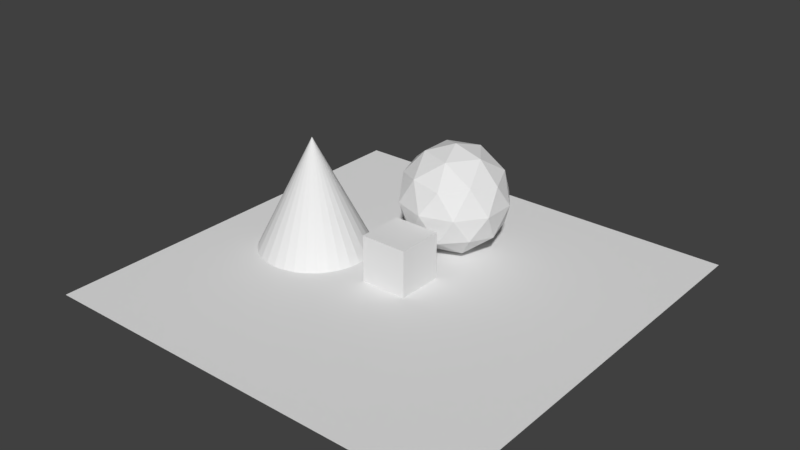# Source: simple_scene.blend  (saved by Blender 2.80.75; exported with 4.5.12 LTS)
import bpy
from mathutils import Matrix  # noqa: F401  (used for matrix-valued properties, if any)

bpy.ops.wm.read_factory_settings(use_empty=True)
scene = bpy.context.scene
scene.name = 'Scene'

# ---- collections
col_collection_1 = bpy.data.collections.new('Collection 1'); scene.collection.children.link(col_collection_1)

# ---- materials (node trees are filled in below, after node groups)
mat_cone = bpy.data.materials.new('Cone')
mat_cone.alpha_threshold = 0.0
mat_cone.use_transparent_shadow = False
mat_cone.roughness = 0.5
mat_sphere = bpy.data.materials.new('Sphere')
mat_sphere.alpha_threshold = 0.0
mat_sphere.use_transparent_shadow = False
mat_sphere.roughness = 0.5
mat_cube = bpy.data.materials.new('Cube')
mat_cube.alpha_threshold = 0.0
mat_cube.use_transparent_shadow = False
mat_cube.roughness = 0.5
mat_floor = bpy.data.materials.new('Floor')
mat_floor.alpha_threshold = 0.0
mat_floor.use_transparent_shadow = False
mat_floor.roughness = 0.5

# ---- material node trees

# ---- world
world_world = bpy.data.worlds.new('World'); scene.world = world_world
world_world.color = (0.05088, 0.05088, 0.05088)
world_world.use_sun_shadow = False
world_world.sun_shadow_jitter_overblur = 0.0
world_world.cycles.sampling_method = 'MANUAL'

# ---- meshes
me_cone = bpy.data.meshes.new('Cone')
me_cone.from_pydata([(0.0, 1.0, -1.0), (0.1951, 0.9808, -1.0), (0.3827, 0.9239, -1.0), (0.5556, 0.8315, -1.0), (0.7071, 0.7071, -1.0), (0.8315, 0.5556, -1.0), (0.9239, 0.3827, -1.0), (0.9808, 0.1951, -1.0), (1.0, 7.55e-08, -1.0), (0.9808, -0.1951, -1.0), (0.9239, -0.3827, -1.0), (0.8315, -0.5556, -1.0), (0.7071, -0.7071, -1.0), (0.5556, -0.8315, -1.0), (0.3827, -0.9239, -1.0), (0.1951, -0.9808, -1.0), (-3.258e-07, -1.0, -1.0), (-0.1951, -0.9808, -1.0), (-0.3827, -0.9239, -1.0), (-0.5556, -0.8315, -1.0), (-0.7071, -0.7071, -1.0), (-0.8315, -0.5556, -1.0), (-0.9239, -0.3827, -1.0), (0.0, 0.0, 1.0), (-0.9808, -0.1951, -1.0), (-1.0, 9.656e-07, -1.0), (-0.9808, 0.1951, -1.0), (-0.9239, 0.3827, -1.0), (-0.8315, 0.5556, -1.0), (-0.7071, 0.7071, -1.0), (-0.5556, 0.8315, -1.0), (-0.3827, 0.9239, -1.0), (-0.1951, 0.9808, -1.0)], [], [(0, 23, 1), (1, 23, 2), (2, 23, 3), (3, 23, 4), (4, 23, 5), (5, 23, 6), (6, 23, 7), (7, 23, 8), (8, 23, 9), (9, 23, 10), (10, 23, 11), (11, 23, 12), (12, 23, 13), (13, 23, 14), (14, 23, 15), (15, 23, 16), (16, 23, 17), (17, 23, 18), (18, 23, 19), (19, 23, 20), (20, 23, 21), (21, 23, 22), (22, 23, 24), (24, 23, 25), (25, 23, 26), (26, 23, 27), (27, 23, 28), (28, 23, 29), (29, 23, 30), (30, 23, 31), (31, 23, 32), (32, 23, 0), (0, 1, 2, 3, 4, 5, 6, 7, 8, 9, 10, 11, 12, 13, 14, 15, 16, 17, 18, 19, 20, 21, 22, 24, 25, 26, 27, 28, 29, 30, 31, 32)])
_uv = me_cone.uv_layers.new(name='UVMap')
_uv.uv.foreach_set('vector', [0.4963, 0.9736, 0.4963, 0.5031, 0.5881, 0.9646, 0.5881, 0.9646, 0.4963, 0.5031, 0.6763, 0.9378, 0.6763, 0.9378, 0.4963, 0.5031, 0.7577, 0.8943, 0.7577, 0.8943, 0.4963, 0.5031, 0.829, 0.8358, 0.829, 0.8358, 0.4963, 0.5031, 0.8875, 0.7645, 0.8875, 0.7645, 0.4963, 0.5031, 0.931, 0.6832, 0.931, 0.6832, 0.4963, 0.5031, 0.9577, 0.5949, 0.9577, 0.5949, 0.4963, 0.5031, 0.9668, 0.5031, 0.9668, 0.5031, 0.4963, 0.5031, 0.9577, 0.4113, 0.9577, 0.4113, 0.4963, 0.5031, 0.931, 0.3231, 0.931, 0.3231, 0.4963, 0.5031, 0.8875, 0.2417, 0.8875, 0.2417, 0.4963, 0.5031, 0.829, 0.1705, 0.829, 0.1705, 0.4963, 0.5031, 0.7577, 0.1119, 0.7577, 0.1119, 0.4963, 0.5031, 0.6763, 0.06847, 0.6763, 0.06847, 0.4963, 0.5031, 0.5881, 0.0417, 0.5881, 0.0417, 0.4963, 0.5031, 0.4963, 0.03266, 0.4963, 0.03266, 0.4963, 0.5031, 0.4045, 0.0417, 0.4045, 0.0417, 0.4963, 0.5031, 0.3163, 0.06847, 0.3163, 0.06847, 0.4963, 0.5031, 0.2349, 0.1119, 0.2349, 0.1119, 0.4963, 0.5031, 0.1636, 0.1705, 0.1636, 0.1705, 0.4963, 0.5031, 0.1051, 0.2417, 0.1051, 0.2417, 0.4963, 0.5031, 0.06165, 0.3231, 0.06165, 0.3231, 0.4963, 0.5031, 0.03488, 0.4113, 0.03488, 0.4113, 0.4963, 0.5031, 0.02584, 0.5031, 0.02584, 0.5031, 0.4963, 0.5031, 0.03488, 0.5949, 0.03488, 0.5949, 0.4963, 0.5031, 0.06165, 0.6832, 0.06165, 0.6832, 0.4963, 0.5031, 0.1051, 0.7645, 0.1051, 0.7645, 0.4963, 0.5031, 0.1636, 0.8358, 0.1636, 0.8358, 0.4963, 0.5031, 0.2349, 0.8943, 0.2349, 0.8943, 0.4963, 0.5031, 0.3163, 0.9378, 0.3163, 0.9378, 0.4963, 0.5031, 0.4045, 0.9646, 0.4045, 0.9646, 0.4963, 0.5031, 0.4963, 0.9736, 0.4963, 0.9736, 0.5881, 0.9646, 0.6763, 0.9378, 0.7577, 0.8943, 0.829, 0.8358, 0.8875, 0.7645, 0.931, 0.6832, 0.9577, 0.5949, 0.9668, 0.5031, 0.9577, 0.4113, 0.931, 0.3231, 0.8875, 0.2417, 0.829, 0.1705, 0.7577, 0.1119, 0.6763, 0.06847, 0.5881, 0.0417, 0.4963, 0.03266, 0.4045, 0.0417, 0.3163, 0.06847, 0.2349, 0.1119, 0.1636, 0.1705, 0.1051, 0.2417, 0.06165, 0.3231, 0.03488, 0.4113, 0.02584, 0.5031, 0.03488, 0.5949, 0.06165, 0.6832, 0.1051, 0.7645, 0.1636, 0.8358, 0.2349, 0.8943, 0.3163, 0.9378, 0.4045, 0.9646])
me_cone.materials.append(mat_cone)
me_cone.use_remesh_preserve_volume = False
me_cone.use_remesh_preserve_attributes = False
me_cone.use_mirror_vertex_groups = False
me_cone.update()
me_icosphere = bpy.data.meshes.new('Icosphere')
me_icosphere.from_pydata([(0.0, 0.0, -1.0), (0.7236, -0.5257, -0.4472), (-0.2764, -0.8506, -0.4472), (-0.8944, 0.0, -0.4472), (-0.2764, 0.8506, -0.4472), (0.7236, 0.5257, -0.4472), (0.2764, -0.8506, 0.4472), (-0.7236, -0.5257, 0.4472), (-0.7236, 0.5257, 0.4472), (0.2764, 0.8506, 0.4472), (0.8944, 0.0, 0.4472), (0.0, 0.0, 1.0), (-0.1625, -0.5, -0.8507), (0.4253, -0.309, -0.8507), (0.2629, -0.809, -0.5257), (0.8506, 0.0, -0.5257), (0.4253, 0.309, -0.8507), (-0.5257, 0.0, -0.8507), (-0.6882, -0.5, -0.5257), (-0.1625, 0.5, -0.8507), (-0.6882, 0.5, -0.5257), (0.2629, 0.809, -0.5257), (0.9511, -0.309, 0.0), (0.9511, 0.309, 0.0), (0.0, -1.0, 0.0), (0.5878, -0.809, 0.0), (-0.9511, -0.309, 0.0), (-0.5878, -0.809, 0.0), (-0.5878, 0.809, 0.0), (-0.9511, 0.309, 0.0), (0.5878, 0.809, 0.0), (0.0, 1.0, 0.0), (0.6882, -0.5, 0.5257), (-0.2629, -0.809, 0.5257), (-0.8506, 0.0, 0.5257), (-0.2629, 0.809, 0.5257), (0.6882, 0.5, 0.5257), (0.1625, -0.5, 0.8507), (0.5257, 0.0, 0.8507), (-0.4253, -0.309, 0.8507), (-0.4253, 0.309, 0.8507), (0.1625, 0.5, 0.8507)], [], [(0, 13, 12), (1, 13, 15), (0, 12, 17), (0, 17, 19), (0, 19, 16), (1, 15, 22), (2, 14, 24), (3, 18, 26), (4, 20, 28), (5, 21, 30), (1, 22, 25), (2, 24, 27), (3, 26, 29), (4, 28, 31), (5, 30, 23), (6, 32, 37), (7, 33, 39), (8, 34, 40), (9, 35, 41), (10, 36, 38), (38, 41, 11), (38, 36, 41), (36, 9, 41), (41, 40, 11), (41, 35, 40), (35, 8, 40), (40, 39, 11), (40, 34, 39), (34, 7, 39), (39, 37, 11), (39, 33, 37), (33, 6, 37), (37, 38, 11), (37, 32, 38), (32, 10, 38), (23, 36, 10), (23, 30, 36), (30, 9, 36), (31, 35, 9), (31, 28, 35), (28, 8, 35), (29, 34, 8), (29, 26, 34), (26, 7, 34), (27, 33, 7), (27, 24, 33), (24, 6, 33), (25, 32, 6), (25, 22, 32), (22, 10, 32), (30, 31, 9), (30, 21, 31), (21, 4, 31), (28, 29, 8), (28, 20, 29), (20, 3, 29), (26, 27, 7), (26, 18, 27), (18, 2, 27), (24, 25, 6), (24, 14, 25), (14, 1, 25), (22, 23, 10), (22, 15, 23), (15, 5, 23), (16, 21, 5), (16, 19, 21), (19, 4, 21), (19, 20, 4), (19, 17, 20), (17, 3, 20), (17, 18, 3), (17, 12, 18), (12, 2, 18), (15, 16, 5), (15, 13, 16), (13, 0, 16), (12, 14, 2), (12, 13, 14), (13, 1, 14)])
_uv = me_icosphere.uv_layers.new(name='UVMap')
_uv.uv.foreach_set('vector', [0.7101, 0.3673, 0.64, 0.2772, 0.7957, 0.32, 0.4855, 0.3017, 0.64, 0.2772, 0.5591, 0.3771, 0.06694, 0.3673, 0.1526, 0.32, 0.1206, 0.4404, 0.7101, 0.3673, 0.7638, 0.4404, 0.6986, 0.479, 0.7101, 0.3673, 0.6986, 0.479, 0.64, 0.4058, 0.4855, 0.3017, 0.5591, 0.3771, 0.4812, 0.4149, 0.2441, 0.3578, 0.3184, 0.2646, 0.3184, 0.3932, 0.1576, 0.5281, 0.1919, 0.4361, 0.2125, 0.5583, 0.69, 0.591, 0.7469, 0.5647, 0.7252, 0.6878, 0.5909, 0.4764, 0.64, 0.5344, 0.5805, 0.5878, 0.4855, 0.3017, 0.4812, 0.4149, 0.4036, 0.3685, 0.2441, 0.3578, 0.3184, 0.3932, 0.259, 0.4684, 0.1576, 0.5281, 0.2125, 0.5583, 0.1596, 0.6414, 0.69, 0.591, 0.7252, 0.6878, 0.64, 0.663, 0.5909, 0.4764, 0.5805, 0.5878, 0.534, 0.4979, 0.3684, 0.4652, 0.4253, 0.4915, 0.377, 0.5773, 0.2693, 0.5799, 0.3184, 0.5218, 0.3184, 0.6505, 0.1639, 0.7546, 0.2376, 0.6791, 0.3184, 0.7791, 0.5656, 0.6985, 0.64, 0.7917, 0.4741, 0.7362, 0.4792, 0.5281, 0.5135, 0.6202, 0.4422, 0.6159, 0.4422, 0.6159, 0.4741, 0.7362, 0.3885, 0.6889, 0.4422, 0.6159, 0.5135, 0.6202, 0.4741, 0.7362, 0.5135, 0.6202, 0.5656, 0.6985, 0.4741, 0.7362, 0.4741, 0.7362, 0.3184, 0.7791, 0.3885, 0.6889, 0.4741, 0.7362, 0.64, 0.7917, 0.3184, 0.7791, 0.64, 0.7917, 0.8071, 0.7546, 0.3184, 0.7791, 0.3184, 0.7791, 0.3184, 0.6505, 0.3885, 0.6889, 0.3184, 0.7791, 0.2376, 0.6791, 0.3184, 0.6505, 0.2376, 0.6791, 0.2693, 0.5799, 0.3184, 0.6505, 0.3184, 0.6505, 0.377, 0.5773, 0.3885, 0.6889, 0.3184, 0.6505, 0.3184, 0.5218, 0.377, 0.5773, 0.3184, 0.5218, 0.3684, 0.4652, 0.377, 0.5773, 0.377, 0.5773, 0.4422, 0.6159, 0.3885, 0.6889, 0.377, 0.5773, 0.4253, 0.4915, 0.4422, 0.6159, 0.4253, 0.4915, 0.4792, 0.5281, 0.4422, 0.6159, 0.534, 0.4979, 0.5135, 0.6202, 0.4792, 0.5281, 0.534, 0.4979, 0.5805, 0.5878, 0.5135, 0.6202, 0.5805, 0.5878, 0.5656, 0.6985, 0.5135, 0.6202, 0.64, 0.663, 0.64, 0.7917, 0.5656, 0.6985, 0.64, 0.663, 0.7252, 0.6878, 0.64, 0.7917, 0.7252, 0.6878, 0.8071, 0.7546, 0.64, 0.7917, 0.1596, 0.6414, 0.2376, 0.6791, 0.1639, 0.7546, 0.1596, 0.6414, 0.2125, 0.5583, 0.2376, 0.6791, 0.2125, 0.5583, 0.2693, 0.5799, 0.2376, 0.6791, 0.259, 0.4684, 0.3184, 0.5218, 0.2693, 0.5799, 0.259, 0.4684, 0.3184, 0.3932, 0.3184, 0.5218, 0.3184, 0.3932, 0.3684, 0.4652, 0.3184, 0.5218, 0.4036, 0.3685, 0.4253, 0.4915, 0.3684, 0.4652, 0.4036, 0.3685, 0.4812, 0.4149, 0.4253, 0.4915, 0.4812, 0.4149, 0.4792, 0.5281, 0.4253, 0.4915, 0.5805, 0.5878, 0.64, 0.663, 0.5656, 0.6985, 0.5805, 0.5878, 0.64, 0.5344, 0.64, 0.663, 0.64, 0.5344, 0.69, 0.591, 0.64, 0.663, 0.08205, 0.6878, 0.1596, 0.6414, 0.1639, 0.7546, 0.08205, 0.6878, 0.1037, 0.5647, 0.1596, 0.6414, 0.1037, 0.5647, 0.1576, 0.5281, 0.1596, 0.6414, 0.2125, 0.5583, 0.259, 0.4684, 0.2693, 0.5799, 0.2125, 0.5583, 0.1919, 0.4361, 0.259, 0.4684, 0.1919, 0.4361, 0.2441, 0.3578, 0.259, 0.4684, 0.3184, 0.3932, 0.4036, 0.3685, 0.3684, 0.4652, 0.3184, 0.3932, 0.3184, 0.2646, 0.4036, 0.3685, 0.3184, 0.2646, 0.4855, 0.3017, 0.4036, 0.3685, 0.4812, 0.4149, 0.534, 0.4979, 0.4792, 0.5281, 0.4812, 0.4149, 0.5591, 0.3771, 0.534, 0.4979, 0.5591, 0.3771, 0.5909, 0.4764, 0.534, 0.4979, 0.64, 0.4058, 0.64, 0.5344, 0.5909, 0.4764, 0.64, 0.4058, 0.6986, 0.479, 0.64, 0.5344, 0.6986, 0.479, 0.69, 0.591, 0.64, 0.5344, 0.6986, 0.479, 0.7469, 0.5647, 0.69, 0.591, 0.6986, 0.479, 0.7638, 0.4404, 0.7469, 0.5647, 0.1206, 0.4404, 0.1576, 0.5281, 0.1037, 0.5647, 0.1206, 0.4404, 0.1919, 0.4361, 0.1576, 0.5281, 0.1206, 0.4404, 0.1526, 0.32, 0.1919, 0.4361, 0.1526, 0.32, 0.2441, 0.3578, 0.1919, 0.4361, 0.5591, 0.3771, 0.64, 0.4058, 0.5909, 0.4764, 0.5591, 0.3771, 0.64, 0.2772, 0.64, 0.4058, 0.64, 0.2772, 0.7101, 0.3673, 0.64, 0.4058, 0.1526, 0.32, 0.3184, 0.2646, 0.2441, 0.3578, 0.7957, 0.32, 0.64, 0.2772, 0.9616, 0.2646, 0.64, 0.2772, 0.4855, 0.3017, 0.9616, 0.2646])
me_icosphere.materials.append(mat_sphere)
me_icosphere.use_remesh_preserve_volume = False
me_icosphere.use_remesh_preserve_attributes = False
me_icosphere.use_mirror_vertex_groups = False
me_icosphere.update()
me_cube_001 = bpy.data.meshes.new('Cube.001')
me_cube_001.from_pydata([(-1.0, -1.0, -1.0), (-1.0, -1.0, 1.0), (-1.0, 1.0, -1.0), (-1.0, 1.0, 1.0), (1.0, -1.0, -1.0), (1.0, -1.0, 1.0), (1.0, 1.0, -1.0), (1.0, 1.0, 1.0)], [], [(0, 1, 3, 2), (2, 3, 7, 6), (6, 7, 5, 4), (4, 5, 1, 0), (2, 6, 4, 0), (7, 3, 1, 5)])
_uv = me_cube_001.uv_layers.new(name='UVMap')
_uv.uv.foreach_set('vector', [0.0, 0.0, 1.0, 0.0, 1.0, 1.0, 0.0, 1.0, 0.0, 0.0, 1.0, 0.0, 1.0, 1.0, 0.0, 1.0, 0.0, 0.0, 1.0, 0.0, 1.0, 1.0, 0.0, 1.0, 0.0, 0.0, 1.0, 0.0, 1.0, 1.0, 0.0, 1.0, 0.0, 0.0, 1.0, 0.0, 1.0, 1.0, 0.0, 1.0, 0.0, 0.0, 1.0, 0.0, 1.0, 1.0, 0.0, 1.0])
me_cube_001.materials.append(mat_cube)
me_cube_001.use_remesh_preserve_volume = False
me_cube_001.use_remesh_preserve_attributes = False
me_cube_001.use_mirror_vertex_groups = False
me_cube_001.update()
me_plane = bpy.data.meshes.new('Plane')
me_plane.from_pydata([(-1.0, -1.0, 0.0), (1.0, -1.0, 0.0), (-1.0, 1.0, 0.0), (1.0, 1.0, 0.0)], [], [(0, 1, 3, 2)])
_uv = me_plane.uv_layers.new(name='UVMap')
_uv.uv.foreach_set('vector', [-3.901, -3.901, 4.901, -3.901, 4.901, 4.901, -3.901, 4.901])
me_plane.materials.append(mat_floor)
me_plane.use_remesh_preserve_volume = False
me_plane.use_remesh_preserve_attributes = False
me_plane.use_mirror_vertex_groups = False
me_plane.update()

# ---- objects
ob_cone = bpy.data.objects.new('Cone', me_cone)
ob_icosphere = bpy.data.objects.new('Icosphere', me_icosphere)
ob_cube = bpy.data.objects.new('Cube', me_cube_001)
ob_plane = bpy.data.objects.new('Plane', me_plane)

# ---- transforms, parenting, visibility, modifiers, constraints
ob_cone.location = (-4.495, 0.0, 2.383)
ob_cone.scale = (2.416, 2.416, 2.416)
ob_cone.lineart.crease_threshold = 0.0
ob_icosphere.location = (0.0, 3.412, 2.331)
ob_icosphere.scale = (2.3, 2.3, 2.3)
ob_icosphere.lineart.crease_threshold = 0.0
ob_cube.location = (0.0, 0.0, 1.0)
ob_cube.lineart.crease_threshold = 0.0
ob_plane.location = (0.0, 0.0, 0.0)
ob_plane.scale = (9.007, 9.007, 9.007)
ob_plane.lineart.crease_threshold = 0.0

# ---- collection membership
col_collection_1.objects.link(ob_cone)
col_collection_1.objects.link(ob_icosphere)
col_collection_1.objects.link(ob_cube)
col_collection_1.objects.link(ob_plane)

# ---- scene / render settings (as saved in the file)
scene.frame_start = 1; scene.frame_end = 250; scene.frame_set(1)
scene.render.engine = 'BLENDER_EEVEE_NEXT'
scene.render.resolution_percentage = 50
scene.render.dither_intensity = 0.0
scene.cycles.use_denoising = False
scene.cycles.samples = 128
scene.cycles.sampling_pattern = 'TABULATED_SOBOL'
scene.cycles.use_adaptive_sampling = False
scene.cycles.use_light_tree = False
scene.cycles.blur_glossy = 0.0
scene.cycles.sample_clamp_indirect = 0.0
scene.view_settings.view_transform = 'Standard'
bpy.context.view_layer.update()

# ---- added for rendering (the .blend has no active camera and no usable light): camera, sun
cam_auto = bpy.data.cameras.new('AutoCamera')
cam_auto.lens = 50.0
cam_auto.sensor_width = 36.0
cam_auto.clip_end = 1000.0
ob_auto_camera = bpy.data.objects.new('AutoCamera', cam_auto)
scene.collection.objects.link(ob_auto_camera)
ob_auto_camera.location = (23.9915, -28.7898, 21.5767)
ob_auto_camera.rotation_euler = (1.09748, -7.21219e-08, 0.694738)
scene.camera = ob_auto_camera
light_auto_sun = bpy.data.lights.new('AutoSun', 'SUN')
light_auto_sun.energy = 3.0
light_auto_sun.angle = 0.0523599
ob_auto_sun = bpy.data.objects.new('AutoSun', light_auto_sun)
scene.collection.objects.link(ob_auto_sun)
ob_auto_sun.rotation_euler = (0.872665, 0.174533, 0.523599)
bpy.context.view_layer.update()
